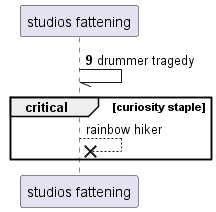

The diagram above was rendered by PlantUML. Its source (embedded in the PNG):
@startuml
participant "studios fattening" as 0
autonumber 9 4
0 -// 0: drummer tragedy
autonumber stop
critical curiosity staple
0 -->x 0: rainbow hiker
end
@enduml